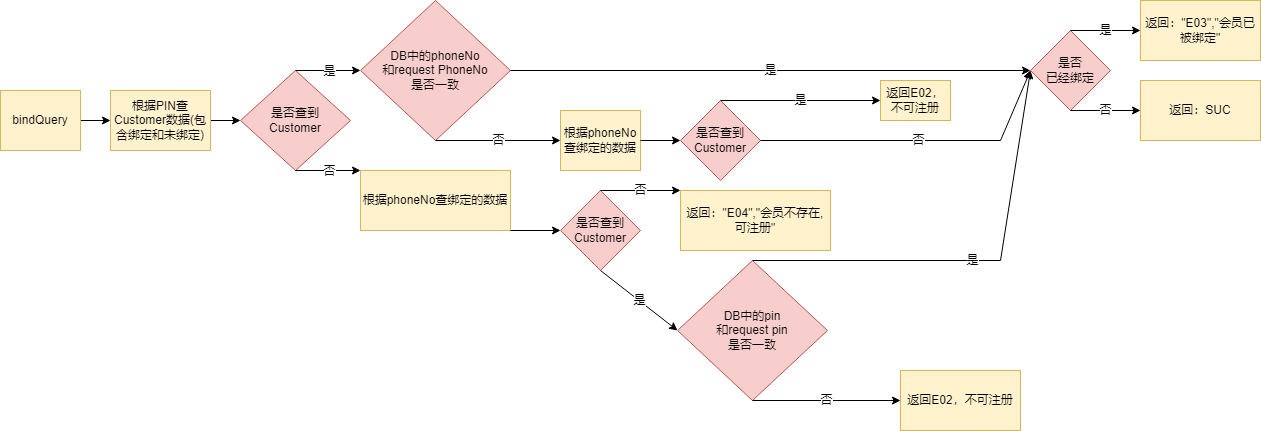

The diagram above was exported from draw.io. Its source (the exported page's mxGraphModel, read from the mxfile embedded in the PNG):
<mxGraphModel dx="782" dy="380" grid="1" gridSize="10" guides="1" tooltips="1" connect="1" arrows="1" fold="1" page="1" pageScale="1" pageWidth="827" pageHeight="1169" math="0" shadow="0">
  <root>
    <mxCell id="0" />
    <mxCell id="1" parent="0" />
    <mxCell id="mjfKpfiPbVF0Odg-zGbk-2" style="edgeStyle=orthogonalEdgeStyle;rounded=0;orthogonalLoop=1;jettySize=auto;html=1;exitX=1;exitY=0.5;exitDx=0;exitDy=0;entryX=0;entryY=0.5;entryDx=0;entryDy=0;" parent="1" source="mjfKpfiPbVF0Odg-zGbk-1" target="mjfKpfiPbVF0Odg-zGbk-3" edge="1">
      <mxGeometry relative="1" as="geometry">
        <mxPoint x="210" y="170" as="targetPoint" />
      </mxGeometry>
    </mxCell>
    <mxCell id="mjfKpfiPbVF0Odg-zGbk-1" value="bindQuery" style="rounded=0;whiteSpace=wrap;html=1;fillColor=#fff2cc;strokeColor=#d6b656;" parent="1" vertex="1">
      <mxGeometry y="110" width="80" height="60" as="geometry" />
    </mxCell>
    <mxCell id="mjfKpfiPbVF0Odg-zGbk-3" value="根据PIN查Customer数据(包含绑定和未绑定)" style="rounded=0;whiteSpace=wrap;html=1;" parent="1" vertex="1">
      <mxGeometry x="110" y="110" width="100" height="60" as="geometry" />
    </mxCell>
    <mxCell id="mjfKpfiPbVF0Odg-zGbk-5" value="是否查到&lt;br&gt;Customer" style="rhombus;whiteSpace=wrap;html=1;fillColor=#f8cecc;strokeColor=#b85450;" parent="1" vertex="1">
      <mxGeometry x="240" y="90" width="110" height="100" as="geometry" />
    </mxCell>
    <mxCell id="mjfKpfiPbVF0Odg-zGbk-6" value="" style="endArrow=classic;html=1;rounded=0;exitX=1;exitY=0.5;exitDx=0;exitDy=0;entryX=0;entryY=0.5;entryDx=0;entryDy=0;" parent="1" source="mjfKpfiPbVF0Odg-zGbk-3" target="mjfKpfiPbVF0Odg-zGbk-5" edge="1">
      <mxGeometry width="50" height="50" relative="1" as="geometry">
        <mxPoint x="380" y="230" as="sourcePoint" />
        <mxPoint x="430" y="180" as="targetPoint" />
      </mxGeometry>
    </mxCell>
    <mxCell id="mjfKpfiPbVF0Odg-zGbk-8" value="根据phoneNo查绑定的数据" style="rounded=0;whiteSpace=wrap;html=1;" parent="1" vertex="1">
      <mxGeometry x="360" y="190" width="150" height="60" as="geometry" />
    </mxCell>
    <mxCell id="mjfKpfiPbVF0Odg-zGbk-21" value="" style="endArrow=classic;html=1;rounded=0;exitX=0.5;exitY=0;exitDx=0;exitDy=0;entryX=0;entryY=0.5;entryDx=0;entryDy=0;" parent="1" source="mjfKpfiPbVF0Odg-zGbk-5" target="mjfKpfiPbVF0Odg-zGbk-28" edge="1">
      <mxGeometry relative="1" as="geometry">
        <mxPoint x="380" y="120" as="sourcePoint" />
        <mxPoint x="440" y="120" as="targetPoint" />
      </mxGeometry>
    </mxCell>
    <mxCell id="mjfKpfiPbVF0Odg-zGbk-22" value="是" style="edgeLabel;resizable=0;html=1;align=center;verticalAlign=middle;" parent="mjfKpfiPbVF0Odg-zGbk-21" connectable="0" vertex="1">
      <mxGeometry relative="1" as="geometry" />
    </mxCell>
    <mxCell id="mjfKpfiPbVF0Odg-zGbk-26" value="" style="endArrow=classic;html=1;rounded=0;exitX=0.5;exitY=1;exitDx=0;exitDy=0;entryX=0;entryY=0;entryDx=0;entryDy=0;" parent="1" source="mjfKpfiPbVF0Odg-zGbk-5" target="mjfKpfiPbVF0Odg-zGbk-8" edge="1">
      <mxGeometry relative="1" as="geometry">
        <mxPoint x="380" y="180" as="sourcePoint" />
        <mxPoint x="360" y="180" as="targetPoint" />
      </mxGeometry>
    </mxCell>
    <mxCell id="mjfKpfiPbVF0Odg-zGbk-27" value="否" style="edgeLabel;resizable=0;html=1;align=center;verticalAlign=middle;" parent="mjfKpfiPbVF0Odg-zGbk-26" connectable="0" vertex="1">
      <mxGeometry relative="1" as="geometry" />
    </mxCell>
    <mxCell id="mjfKpfiPbVF0Odg-zGbk-28" value="DB中的phoneNo&lt;br&gt;和request&amp;nbsp;PhoneNo&lt;br&gt;是否一致" style="rhombus;whiteSpace=wrap;html=1;fillColor=#f8cecc;strokeColor=#b85450;" parent="1" vertex="1">
      <mxGeometry x="360" y="20" width="150" height="140" as="geometry" />
    </mxCell>
    <mxCell id="mjfKpfiPbVF0Odg-zGbk-33" value="是" style="endArrow=classic;html=1;rounded=0;exitX=1;exitY=0.5;exitDx=0;exitDy=0;entryX=0;entryY=0.5;entryDx=0;entryDy=0;" parent="1" source="mjfKpfiPbVF0Odg-zGbk-28" target="mjfKpfiPbVF0Odg-zGbk-34" edge="1">
      <mxGeometry width="50" height="50" relative="1" as="geometry">
        <mxPoint x="500" y="50" as="sourcePoint" />
        <mxPoint x="560" y="40" as="targetPoint" />
        <Array as="points" />
      </mxGeometry>
    </mxCell>
    <mxCell id="mjfKpfiPbVF0Odg-zGbk-34" value="是否&lt;br&gt;已经绑定" style="rhombus;whiteSpace=wrap;html=1;fillColor=#f8cecc;strokeColor=#b85450;" parent="1" vertex="1">
      <mxGeometry x="1030" y="50" width="80" height="80" as="geometry" />
    </mxCell>
    <mxCell id="mjfKpfiPbVF0Odg-zGbk-35" value="返回：&quot;E03&quot;,&quot;会员已被绑定&quot;" style="rounded=0;whiteSpace=wrap;html=1;fillColor=#fff2cc;strokeColor=#d6b656;" parent="1" vertex="1">
      <mxGeometry x="1140" y="20" width="120" height="60" as="geometry" />
    </mxCell>
    <mxCell id="mjfKpfiPbVF0Odg-zGbk-36" value="是" style="endArrow=classic;html=1;rounded=0;exitX=0.5;exitY=0;exitDx=0;exitDy=0;entryX=0;entryY=0.5;entryDx=0;entryDy=0;" parent="1" source="mjfKpfiPbVF0Odg-zGbk-34" target="mjfKpfiPbVF0Odg-zGbk-35" edge="1">
      <mxGeometry width="50" height="50" relative="1" as="geometry">
        <mxPoint x="630" y="60" as="sourcePoint" />
        <mxPoint x="680" y="10" as="targetPoint" />
      </mxGeometry>
    </mxCell>
    <mxCell id="mjfKpfiPbVF0Odg-zGbk-37" value="否" style="endArrow=classic;html=1;rounded=0;exitX=0.5;exitY=1;exitDx=0;exitDy=0;entryX=0;entryY=0.5;entryDx=0;entryDy=0;" parent="1" source="mjfKpfiPbVF0Odg-zGbk-34" target="9DdqQkStTOQ-K9wWe5CK-3" edge="1">
      <mxGeometry width="50" height="50" relative="1" as="geometry">
        <mxPoint x="620" y="140" as="sourcePoint" />
        <mxPoint x="670" y="90" as="targetPoint" />
      </mxGeometry>
    </mxCell>
    <mxCell id="9DdqQkStTOQ-K9wWe5CK-1" value="根据PIN查Customer数据(包含绑定和未绑定)" style="rounded=0;whiteSpace=wrap;html=1;fillColor=#fff2cc;strokeColor=#d6b656;" parent="1" vertex="1">
      <mxGeometry x="110" y="110" width="100" height="60" as="geometry" />
    </mxCell>
    <mxCell id="9DdqQkStTOQ-K9wWe5CK-2" value="根据phoneNo查绑定的数据" style="rounded=0;whiteSpace=wrap;html=1;fillColor=#fff2cc;strokeColor=#d6b656;" parent="1" vertex="1">
      <mxGeometry x="360" y="190" width="150" height="60" as="geometry" />
    </mxCell>
    <mxCell id="9DdqQkStTOQ-K9wWe5CK-3" value="返回：SUC" style="rounded=0;whiteSpace=wrap;html=1;fillColor=#fff2cc;strokeColor=#d6b656;" parent="1" vertex="1">
      <mxGeometry x="1140" y="100" width="120" height="60" as="geometry" />
    </mxCell>
    <mxCell id="9DdqQkStTOQ-K9wWe5CK-4" value="否" style="endArrow=classic;html=1;rounded=0;fontFamily=Helvetica;fontSize=12;fontColor=default;exitX=0.5;exitY=1;exitDx=0;exitDy=0;entryX=0;entryY=0.5;entryDx=0;entryDy=0;" parent="1" source="mjfKpfiPbVF0Odg-zGbk-28" target="9DdqQkStTOQ-K9wWe5CK-5" edge="1">
      <mxGeometry width="50" height="50" relative="1" as="geometry">
        <mxPoint x="580" y="190" as="sourcePoint" />
        <mxPoint x="560" y="150" as="targetPoint" />
      </mxGeometry>
    </mxCell>
    <mxCell id="9DdqQkStTOQ-K9wWe5CK-5" value="根据phoneNo查绑定的数据" style="rounded=0;whiteSpace=wrap;html=1;fillColor=#fff2cc;strokeColor=#d6b656;" parent="1" vertex="1">
      <mxGeometry x="560" y="130" width="80" height="60" as="geometry" />
    </mxCell>
    <mxCell id="9DdqQkStTOQ-K9wWe5CK-7" value="是否查到&lt;br&gt;Customer" style="rhombus;whiteSpace=wrap;html=1;fontFamily=Helvetica;fontSize=12;fillColor=#f8cecc;strokeColor=#b85450;" parent="1" vertex="1">
      <mxGeometry x="680" y="120" width="80" height="80" as="geometry" />
    </mxCell>
    <mxCell id="9DdqQkStTOQ-K9wWe5CK-8" value="" style="endArrow=classic;html=1;rounded=0;fontFamily=Helvetica;fontSize=12;fontColor=default;exitX=1;exitY=0.5;exitDx=0;exitDy=0;" parent="1" source="9DdqQkStTOQ-K9wWe5CK-5" edge="1">
      <mxGeometry width="50" height="50" relative="1" as="geometry">
        <mxPoint x="640" y="160" as="sourcePoint" />
        <mxPoint x="680" y="160" as="targetPoint" />
      </mxGeometry>
    </mxCell>
    <mxCell id="9DdqQkStTOQ-K9wWe5CK-16" value="返回E02，不可注册" style="rounded=0;whiteSpace=wrap;html=1;fontFamily=Helvetica;fontSize=12;fillColor=#fff2cc;strokeColor=#d6b656;" parent="1" vertex="1">
      <mxGeometry x="880" y="100" width="70" height="40" as="geometry" />
    </mxCell>
    <mxCell id="9DdqQkStTOQ-K9wWe5CK-18" value="是" style="endArrow=classic;html=1;rounded=0;fontFamily=Helvetica;fontSize=12;fontColor=default;exitX=0.5;exitY=0;exitDx=0;exitDy=0;entryX=0;entryY=0.5;entryDx=0;entryDy=0;" parent="1" source="9DdqQkStTOQ-K9wWe5CK-7" target="9DdqQkStTOQ-K9wWe5CK-16" edge="1">
      <mxGeometry width="50" height="50" relative="1" as="geometry">
        <mxPoint x="740" y="250" as="sourcePoint" />
        <mxPoint x="790" y="200" as="targetPoint" />
      </mxGeometry>
    </mxCell>
    <mxCell id="9DdqQkStTOQ-K9wWe5CK-19" value="否" style="endArrow=classic;html=1;rounded=0;fontFamily=Helvetica;fontSize=12;fontColor=default;exitX=1;exitY=0.5;exitDx=0;exitDy=0;entryX=0;entryY=0.5;entryDx=0;entryDy=0;" parent="1" source="9DdqQkStTOQ-K9wWe5CK-7" target="mjfKpfiPbVF0Odg-zGbk-34" edge="1">
      <mxGeometry width="50" height="50" relative="1" as="geometry">
        <mxPoint x="740" y="160" as="sourcePoint" />
        <mxPoint x="810" y="120" as="targetPoint" />
        <Array as="points">
          <mxPoint x="1000" y="160" />
        </Array>
      </mxGeometry>
    </mxCell>
    <mxCell id="Ye-e1wVoq35tcBIn07lN-1" value="是否查到&lt;br&gt;Customer" style="rhombus;whiteSpace=wrap;html=1;fontFamily=Helvetica;fontSize=12;fillColor=#f8cecc;strokeColor=#b85450;" vertex="1" parent="1">
      <mxGeometry x="560" y="210" width="80" height="80" as="geometry" />
    </mxCell>
    <mxCell id="Ye-e1wVoq35tcBIn07lN-2" value="" style="endArrow=classic;html=1;rounded=0;entryX=0;entryY=0.5;entryDx=0;entryDy=0;exitX=1;exitY=1;exitDx=0;exitDy=0;" edge="1" parent="1" source="9DdqQkStTOQ-K9wWe5CK-2" target="Ye-e1wVoq35tcBIn07lN-1">
      <mxGeometry width="50" height="50" relative="1" as="geometry">
        <mxPoint x="490" y="330" as="sourcePoint" />
        <mxPoint x="540" y="280" as="targetPoint" />
      </mxGeometry>
    </mxCell>
    <mxCell id="Ye-e1wVoq35tcBIn07lN-3" value="否" style="endArrow=classic;html=1;rounded=0;exitX=0.5;exitY=0;exitDx=0;exitDy=0;entryX=0;entryY=0;entryDx=0;entryDy=0;" edge="1" parent="1" source="Ye-e1wVoq35tcBIn07lN-1" target="Ye-e1wVoq35tcBIn07lN-5">
      <mxGeometry width="50" height="50" relative="1" as="geometry">
        <mxPoint x="630" y="260" as="sourcePoint" />
        <mxPoint x="680" y="230" as="targetPoint" />
      </mxGeometry>
    </mxCell>
    <mxCell id="Ye-e1wVoq35tcBIn07lN-4" value="是" style="endArrow=classic;html=1;rounded=0;exitX=0.5;exitY=1;exitDx=0;exitDy=0;entryX=0;entryY=0.5;entryDx=0;entryDy=0;" edge="1" parent="1" source="Ye-e1wVoq35tcBIn07lN-1" target="Ye-e1wVoq35tcBIn07lN-6">
      <mxGeometry width="50" height="50" relative="1" as="geometry">
        <mxPoint x="610" y="280" as="sourcePoint" />
        <mxPoint x="680" y="290" as="targetPoint" />
      </mxGeometry>
    </mxCell>
    <mxCell id="Ye-e1wVoq35tcBIn07lN-5" value="返回：&quot;E04&quot;,&quot;会员不存在,可注册&quot;" style="rounded=0;whiteSpace=wrap;html=1;fontFamily=Helvetica;fontSize=12;fillColor=#fff2cc;strokeColor=#d6b656;" vertex="1" parent="1">
      <mxGeometry x="680" y="210" width="150" height="60" as="geometry" />
    </mxCell>
    <mxCell id="Ye-e1wVoq35tcBIn07lN-6" value="DB中的pin&lt;br&gt;和request&amp;nbsp;pin&lt;br&gt;是否一致" style="rhombus;whiteSpace=wrap;html=1;fillColor=#f8cecc;strokeColor=#b85450;" vertex="1" parent="1">
      <mxGeometry x="677" y="280" width="150" height="140" as="geometry" />
    </mxCell>
    <mxCell id="Ye-e1wVoq35tcBIn07lN-7" value="是" style="endArrow=classic;html=1;rounded=0;exitX=0.5;exitY=0;exitDx=0;exitDy=0;" edge="1" parent="1" source="Ye-e1wVoq35tcBIn07lN-6">
      <mxGeometry width="50" height="50" relative="1" as="geometry">
        <mxPoint x="860" y="330" as="sourcePoint" />
        <mxPoint x="1030" y="90" as="targetPoint" />
        <Array as="points">
          <mxPoint x="1000" y="280" />
        </Array>
      </mxGeometry>
    </mxCell>
    <mxCell id="Ye-e1wVoq35tcBIn07lN-10" value="返回E02，不可注册" style="rounded=0;whiteSpace=wrap;html=1;fontFamily=Helvetica;fontSize=12;fillColor=#fff2cc;strokeColor=#d6b656;" vertex="1" parent="1">
      <mxGeometry x="900" y="390" width="120" height="60" as="geometry" />
    </mxCell>
    <mxCell id="Ye-e1wVoq35tcBIn07lN-12" value="否" style="endArrow=classic;html=1;rounded=0;exitX=0.5;exitY=1;exitDx=0;exitDy=0;entryX=0;entryY=0.5;entryDx=0;entryDy=0;" edge="1" parent="1" source="Ye-e1wVoq35tcBIn07lN-6" target="Ye-e1wVoq35tcBIn07lN-10">
      <mxGeometry width="50" height="50" relative="1" as="geometry">
        <mxPoint x="800" y="470" as="sourcePoint" />
        <mxPoint x="850" y="420" as="targetPoint" />
      </mxGeometry>
    </mxCell>
  </root>
</mxGraphModel>